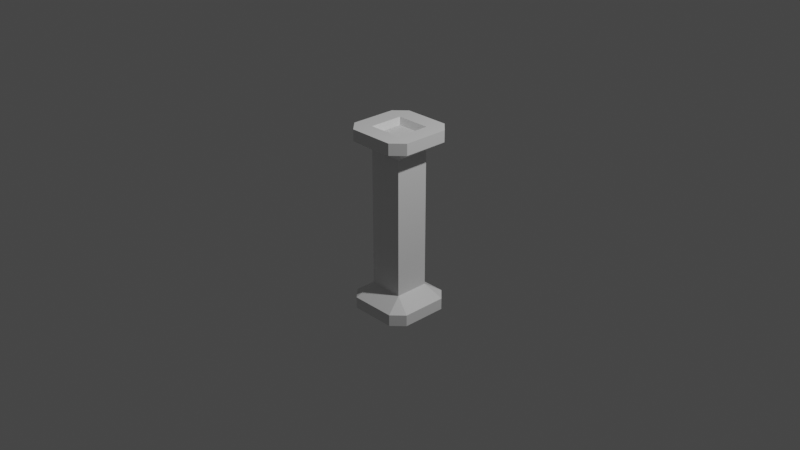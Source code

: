 # Source: VertSelector.blend  (saved by Blender 2.82.7; exported with 4.5.12 LTS)
import bpy
from mathutils import Matrix  # noqa: F401  (used for matrix-valued properties, if any)

bpy.ops.wm.read_factory_settings(use_empty=True)
scene = bpy.context.scene
scene.name = 'Scene'

# ---- collections
col_collection = bpy.data.collections.new('Collection'); scene.collection.children.link(col_collection)

# ---- materials (node trees are filled in below, after node groups)
mat_material = bpy.data.materials.new('Material')
mat_material.alpha_threshold = 0.0
mat_material.use_transparent_shadow = False
mat_material.line_color = (0.0, 0.0, 0.0, 1.0)

# ---- material node trees
mat_material.use_nodes = True; mat_material.node_tree.nodes.clear()
_N = mat_material.node_tree.nodes; _L = mat_material.node_tree.links
n0 = _N.new('ShaderNodeOutputMaterial'); n0.name = 'Material Output'; n0.location = (300, 300)
n1 = _N.new('ShaderNodeBsdfPrincipled'); n1.name = 'Principled BSDF'; n1.location = (10, 300)
n1.distribution = 'GGX'
n1.subsurface_method = 'BURLEY'
n1.inputs[2].default_value = 0.4
n1.inputs[3].default_value = 1.45
n1.inputs[27].default_value = (0.0, 0.0, 0.0, 1.0)
n1.inputs[28].default_value = 1.0
_L.new(n1.outputs[0], n0.inputs[0])
n0.is_active_output = True

# ---- world
world_world = bpy.data.worlds.new('World'); scene.world = world_world
world_world.use_nodes = True; world_world.node_tree.nodes.clear()
_N = world_world.node_tree.nodes; _L = world_world.node_tree.links
n0 = _N.new('ShaderNodeOutputWorld'); n0.name = 'World Output'; n0.location = (300, 300)
n1 = _N.new('ShaderNodeBackground'); n1.name = 'Background'; n1.location = (10, 300)
n1.inputs[0].default_value = (0.05088, 0.05088, 0.05088, 1.0)
_L.new(n1.outputs[0], n0.inputs[0])
n0.is_active_output = True
world_world.color = (0.05088, 0.05088, 0.05088)
world_world.use_sun_shadow = False
world_world.sun_shadow_jitter_overblur = 0.0

# ---- cameras
cam_camera = bpy.data.cameras.new('Camera')
cam_camera.clip_end = 100.0
cam_camera.ortho_scale = 7.314

# ---- lights
light_light = bpy.data.lights.new('Light', 'POINT')
light_light.transmission_factor = 0.0
light_light.energy = 1000.0
light_light.shadow_soft_size = 0.1
light_light.shadow_maximum_resolution = 0.006
light_light.use_absolute_resolution = True

# ---- meshes
me_cube = bpy.data.meshes.new('Cube')
me_cube.from_pydata([(0.1875, 0.1875, 0.75), (0.1875, 0.1875, 0.0), (0.1875, -0.1875, 0.75), (0.1875, -0.1875, 0.0), (-0.1875, 0.1875, 0.75), (-0.1875, 0.1875, 0.0), (-0.1875, -0.1875, 0.75), (-0.1875, -0.1875, 0.0), (-0.25, 0.375, 0.875), (0.25, 0.375, 0.875), (-0.25, 0.375, 1.0), (0.25, 0.375, 1.0), (0.25, -0.375, 0.875), (-0.25, -0.375, 0.875), (0.25, -0.375, 1.0), (-0.25, -0.375, 1.0), (0.375, 0.25, 0.875), (0.375, -0.25, 0.875), (0.375, 0.25, 1.0), (0.375, -0.25, 1.0), (-0.375, -0.25, 0.875), (-0.375, 0.25, 0.875), (-0.375, -0.25, 1.0), (-0.375, 0.25, 1.0), (-0.1406, -0.1406, 0.9375), (-0.1875, -0.1875, 1.0), (-0.1875, 0.1875, 1.0), (0.1406, -0.1406, 0.9375), (0.1875, -0.1875, 1.0), (0.1875, 0.1875, 1.0), (-0.1406, 0.1406, 0.9375), (0.1406, 0.1406, 0.9375)], [], [(6, 2, 12, 13), (3, 2, 6, 7), (7, 6, 4, 5), (1, 0, 2, 3), (5, 4, 0, 1), (2, 0, 16, 17), (21, 8, 4), (9, 8, 10, 11), (23, 10, 8, 21), (0, 4, 8, 9), (13, 12, 14, 15), (18, 11, 29), (20, 13, 15, 22), (20, 6, 13), (17, 16, 18, 19), (12, 2, 17), (17, 19, 14, 12), (21, 20, 22, 23), (9, 16, 0), (16, 9, 11, 18), (4, 6, 20, 21), (19, 18, 29, 28), (14, 19, 28), (14, 28, 25, 15), (15, 25, 22), (22, 25, 26, 23), (23, 26, 10), (11, 10, 26, 29), (29, 26, 30, 31), (27, 31, 30, 24), (26, 25, 24, 30), (28, 29, 31, 27), (25, 28, 27, 24)])
_uv = me_cube.uv_layers.new(name='UVMap')
_uv.uv.foreach_set('vector', [0.625, 1.0, 0.625, 0.75, 0.625, 0.75, 0.625, 1.0, 0.375, 0.75, 0.625, 0.75, 0.625, 1.0, 0.375, 1.0, 0.375, 0.0, 0.625, 0.0, 0.625, 0.25, 0.375, 0.25, 0.375, 0.5, 0.625, 0.5, 0.625, 0.75, 0.375, 0.75, 0.375, 0.25, 0.625, 0.25, 0.625, 0.5, 0.375, 0.5, 0.625, 0.75, 0.625, 0.5, 0.625, 0.5, 0.625, 0.75, 0.625, 0.25, 0.625, 0.25, 0.625, 0.25, 0.625, 0.5, 0.625, 0.25, 0.625, 0.25, 0.625, 0.5, 0.625, 0.25, 0.625, 0.25, 0.625, 0.25, 0.625, 0.25, 0.625, 0.5, 0.625, 0.25, 0.625, 0.25, 0.625, 0.5, 0.625, 1.0, 0.625, 0.75, 0.625, 0.75, 0.625, 1.0, 0.625, 0.5, 0.625, 0.5, 0.0, 0.0, 0.625, 0.0, 0.625, 1.0, 0.625, 1.0, 0.625, 0.0, 0.625, 0.0, 0.625, 0.0, 0.625, 1.0, 0.625, 0.75, 0.625, 0.5, 0.625, 0.5, 0.625, 0.75, 0.625, 0.75, 0.625, 0.75, 0.625, 0.75, 0.625, 0.75, 0.625, 0.75, 0.625, 0.75, 0.625, 0.75, 0.625, 0.25, 0.625, 0.0, 0.625, 0.0, 0.625, 0.25, 0.625, 0.5, 0.625, 0.5, 0.625, 0.5, 0.625, 0.5, 0.625, 0.5, 0.625, 0.5, 0.625, 0.5, 0.625, 0.25, 0.625, 0.0, 0.625, 0.0, 0.625, 0.25, 0.625, 0.75, 0.625, 0.5, 0.0, 0.0, 0.0, 0.0, 0.625, 0.75, 0.625, 0.75, 0.0, 0.0, 0.625, 0.75, 0.0, 0.0, 0.0, 0.0, 0.625, 1.0, 0.625, 1.0, 0.0, 0.0, 0.625, 0.0, 0.625, 0.0, 0.0, 0.0, 0.0, 0.0, 0.625, 0.25, 0.625, 0.25, 0.0, 0.0, 0.625, 0.25, 0.625, 0.5, 0.625, 0.25, 0.0, 0.0, 0.0, 0.0, 0.0, 0.0, 0.0, 0.0, 0.0, 0.0, 0.0, 0.0, 0.0, 0.0, 0.0, 0.0, 0.0, 0.0, 0.0, 0.0, 0.0, 0.0, 0.0, 0.0, 0.0, 0.0, 0.0, 0.0, 0.0, 0.0, 0.0, 0.0, 0.0, 0.0, 0.0, 0.0, 0.0, 0.0, 0.0, 0.0, 0.0, 0.0, 0.0, 0.0])
me_cube.materials.append(mat_material)
me_cube.use_remesh_preserve_volume = False
me_cube.use_remesh_preserve_attributes = False
me_cube.use_mirror_vertex_groups = False
me_cube.update()

# ---- objects
ob_cube = bpy.data.objects.new('Cube', me_cube)
ob_light = bpy.data.objects.new('Light', light_light)
ob_camera = bpy.data.objects.new('Camera', cam_camera)

# ---- transforms, parenting, visibility, modifiers, constraints
ob_cube.location = (0.0, 0.0, 0.0)
ob_cube.lock_rotations_4d = False
ob_cube.empty_display_type = 'ARROWS'
ob_cube.lineart.crease_threshold = 0.0
_m = ob_cube.modifiers.new('Mirror', 'MIRROR')
_m.use_axis = (False, False, True)
ob_light.location = (4.076, 1.005, 5.904)
ob_light.rotation_euler = (0.6503, 0.05522, 1.866)
ob_light.lock_rotations_4d = False
ob_light.empty_display_type = 'ARROWS'
ob_light.color = (0.0, 0.0, 0.0, 0.0)
ob_light.lineart.crease_threshold = 0.0
ob_camera.location = (7.359, -6.926, 4.958)
ob_camera.rotation_euler = (1.109, 0.0, 0.8149)
ob_camera.lock_rotations_4d = False
ob_camera.empty_display_type = 'ARROWS'
ob_camera.color = (0.0, 0.0, 0.0, 0.0)
ob_camera.display_type = 'WIRE'
ob_camera.lineart.crease_threshold = 0.0

# ---- collection membership
col_collection.objects.link(ob_cube)
col_collection.objects.link(ob_light)
col_collection.objects.link(ob_camera)

# ---- scene / render settings (as saved in the file)
scene.camera = ob_camera
scene.frame_start = 1; scene.frame_end = 250; scene.frame_set(1)
scene.render.engine = 'BLENDER_EEVEE_NEXT'
scene.cycles.use_denoising = False
scene.cycles.samples = 128
scene.cycles.sampling_pattern = 'TABULATED_SOBOL'
scene.cycles.use_adaptive_sampling = False
scene.cycles.use_light_tree = False
scene.view_settings.view_transform = 'Filmic'
bpy.context.view_layer.update()
